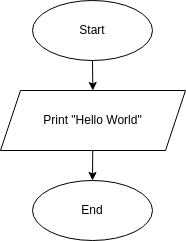

The diagram above was exported from draw.io. Its source (the exported page's mxGraphModel, read from the mxfile embedded in the PNG):
<mxGraphModel dx="1378" dy="811" grid="1" gridSize="10" guides="1" tooltips="1" connect="1" arrows="1" fold="1" page="1" pageScale="1" pageWidth="850" pageHeight="1100" math="0" shadow="0">
  <root>
    <mxCell id="0" />
    <mxCell id="1" parent="0" />
    <mxCell id="5" value="" style="edgeStyle=none;html=1;" edge="1" parent="1" source="2" target="3">
      <mxGeometry relative="1" as="geometry" />
    </mxCell>
    <mxCell id="2" value="Start" style="ellipse;whiteSpace=wrap;html=1;" vertex="1" parent="1">
      <mxGeometry x="365" y="130" width="120" height="60" as="geometry" />
    </mxCell>
    <mxCell id="6" value="" style="edgeStyle=none;html=1;" edge="1" parent="1" source="3" target="4">
      <mxGeometry relative="1" as="geometry" />
    </mxCell>
    <mxCell id="3" value="Print &quot;Hello World&quot;" style="shape=parallelogram;perimeter=parallelogramPerimeter;whiteSpace=wrap;html=1;fixedSize=1;" vertex="1" parent="1">
      <mxGeometry x="333" y="220" width="185" height="60" as="geometry" />
    </mxCell>
    <mxCell id="4" value="End" style="ellipse;whiteSpace=wrap;html=1;" vertex="1" parent="1">
      <mxGeometry x="365" y="310" width="120" height="60" as="geometry" />
    </mxCell>
  </root>
</mxGraphModel>